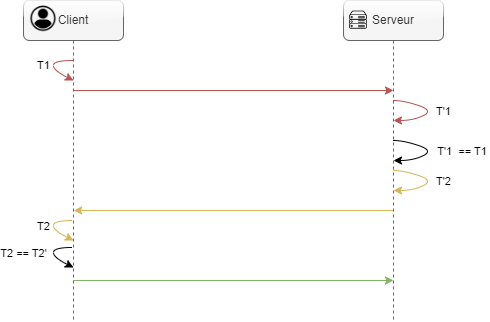

The diagram above was exported from draw.io. Its source (the exported page's mxGraphModel, read from the mxfile embedded in the PNG):
<mxGraphModel dx="1016" dy="1029" grid="1" gridSize="10" guides="1" tooltips="1" connect="1" arrows="1" fold="1" page="1" pageScale="1" pageWidth="827" pageHeight="1169" math="0" shadow="0">
  <root>
    <mxCell id="0" />
    <mxCell id="1" parent="0" />
    <mxCell id="0ijaXhrTV_dfZsW4p1BK-6" value="" style="group" vertex="1" connectable="0" parent="1">
      <mxGeometry x="160" y="160" width="100" height="320" as="geometry" />
    </mxCell>
    <mxCell id="0ijaXhrTV_dfZsW4p1BK-4" value="Client" style="shape=umlLifeline;perimeter=lifelinePerimeter;whiteSpace=wrap;html=1;container=1;dropTarget=0;collapsible=0;recursiveResize=0;outlineConnect=0;portConstraint=eastwest;newEdgeStyle={&quot;curved&quot;:0,&quot;rounded&quot;:0};fillColor=#f5f5f5;fontColor=#333333;strokeColor=#666666;rounded=1;glass=1;" vertex="1" parent="0ijaXhrTV_dfZsW4p1BK-6">
      <mxGeometry width="100" height="320" as="geometry" />
    </mxCell>
    <mxCell id="0ijaXhrTV_dfZsW4p1BK-1" value="" style="shape=image;verticalLabelPosition=bottom;labelBackgroundColor=default;verticalAlign=top;aspect=fixed;imageAspect=0;image=data:image/png,(base64 omitted: 4988 chars);" vertex="1" parent="0ijaXhrTV_dfZsW4p1BK-6">
      <mxGeometry x="6" y="4.266666666666667" width="28" height="28" as="geometry" />
    </mxCell>
    <mxCell id="0ijaXhrTV_dfZsW4p1BK-11" value="" style="curved=1;endArrow=classic;html=1;rounded=0;fillColor=#f8cecc;strokeColor=#b85450;" edge="1" parent="0ijaXhrTV_dfZsW4p1BK-6" source="0ijaXhrTV_dfZsW4p1BK-4">
      <mxGeometry width="50" height="50" relative="1" as="geometry">
        <mxPoint x="56" y="60" as="sourcePoint" />
        <mxPoint x="50" y="80" as="targetPoint" />
        <Array as="points">
          <mxPoint x="30" y="60" />
          <mxPoint x="30" y="70" />
        </Array>
      </mxGeometry>
    </mxCell>
    <mxCell id="0ijaXhrTV_dfZsW4p1BK-16" value="T1" style="edgeLabel;html=1;align=center;verticalAlign=middle;resizable=0;points=[];" vertex="1" connectable="0" parent="0ijaXhrTV_dfZsW4p1BK-11">
      <mxGeometry x="-0.068" y="1" relative="1" as="geometry">
        <mxPoint x="-11" as="offset" />
      </mxGeometry>
    </mxCell>
    <mxCell id="0ijaXhrTV_dfZsW4p1BK-28" value="" style="curved=1;endArrow=classic;html=1;rounded=0;fillColor=#fff2cc;strokeColor=#d6b656;" edge="1" parent="0ijaXhrTV_dfZsW4p1BK-6">
      <mxGeometry width="50" height="50" relative="1" as="geometry">
        <mxPoint x="49" y="220" as="sourcePoint" />
        <mxPoint x="50" y="240" as="targetPoint" />
        <Array as="points">
          <mxPoint x="30" y="220" />
          <mxPoint x="30" y="230" />
        </Array>
      </mxGeometry>
    </mxCell>
    <mxCell id="0ijaXhrTV_dfZsW4p1BK-29" value="T2" style="edgeLabel;html=1;align=center;verticalAlign=middle;resizable=0;points=[];" vertex="1" connectable="0" parent="0ijaXhrTV_dfZsW4p1BK-28">
      <mxGeometry x="-0.068" y="1" relative="1" as="geometry">
        <mxPoint x="-11" as="offset" />
      </mxGeometry>
    </mxCell>
    <mxCell id="0ijaXhrTV_dfZsW4p1BK-30" value="" style="curved=1;endArrow=classic;html=1;rounded=0;fillColor=#f8cecc;strokeColor=#000000;" edge="1" parent="0ijaXhrTV_dfZsW4p1BK-6">
      <mxGeometry width="50" height="50" relative="1" as="geometry">
        <mxPoint x="49" y="247" as="sourcePoint" />
        <mxPoint x="50" y="267" as="targetPoint" />
        <Array as="points">
          <mxPoint x="30" y="247" />
          <mxPoint x="30" y="257" />
        </Array>
      </mxGeometry>
    </mxCell>
    <mxCell id="0ijaXhrTV_dfZsW4p1BK-31" value="T2 == T2'" style="edgeLabel;html=1;align=center;verticalAlign=middle;resizable=0;points=[];" vertex="1" connectable="0" parent="0ijaXhrTV_dfZsW4p1BK-30">
      <mxGeometry x="-0.068" y="1" relative="1" as="geometry">
        <mxPoint x="-31" as="offset" />
      </mxGeometry>
    </mxCell>
    <mxCell id="0ijaXhrTV_dfZsW4p1BK-8" value="" style="group" vertex="1" connectable="0" parent="1">
      <mxGeometry x="480" y="160" width="100" height="320" as="geometry" />
    </mxCell>
    <mxCell id="0ijaXhrTV_dfZsW4p1BK-7" value="Serveur" style="shape=umlLifeline;perimeter=lifelinePerimeter;whiteSpace=wrap;html=1;container=1;dropTarget=0;collapsible=0;recursiveResize=0;outlineConnect=0;portConstraint=eastwest;newEdgeStyle={&quot;curved&quot;:0,&quot;rounded&quot;:0};fillColor=#f5f5f5;fontColor=#333333;strokeColor=#666666;rounded=1;glass=1;" vertex="1" parent="0ijaXhrTV_dfZsW4p1BK-8">
      <mxGeometry width="100" height="320" as="geometry" />
    </mxCell>
    <mxCell id="0ijaXhrTV_dfZsW4p1BK-2" value="" style="shape=image;verticalLabelPosition=bottom;labelBackgroundColor=default;verticalAlign=top;aspect=fixed;imageAspect=0;image=data:image/png,(base64 omitted: 3640 chars);" vertex="1" parent="0ijaXhrTV_dfZsW4p1BK-8">
      <mxGeometry x="6" y="10.666666666666666" width="18" height="18" as="geometry" />
    </mxCell>
    <mxCell id="0ijaXhrTV_dfZsW4p1BK-17" value="" style="curved=1;endArrow=classic;html=1;rounded=0;fillColor=#f8cecc;strokeColor=#b85450;" edge="1" parent="0ijaXhrTV_dfZsW4p1BK-8">
      <mxGeometry width="50" height="50" relative="1" as="geometry">
        <mxPoint x="50" y="100" as="sourcePoint" />
        <mxPoint x="50" y="120" as="targetPoint" />
        <Array as="points">
          <mxPoint x="60" y="100" />
          <mxPoint x="90" y="110" />
          <mxPoint x="70" y="120" />
        </Array>
      </mxGeometry>
    </mxCell>
    <mxCell id="0ijaXhrTV_dfZsW4p1BK-18" value="T'1" style="edgeLabel;html=1;align=center;verticalAlign=middle;resizable=0;points=[];" vertex="1" connectable="0" parent="0ijaXhrTV_dfZsW4p1BK-17">
      <mxGeometry x="-0.068" y="1" relative="1" as="geometry">
        <mxPoint x="12" y="2" as="offset" />
      </mxGeometry>
    </mxCell>
    <mxCell id="0ijaXhrTV_dfZsW4p1BK-21" value="" style="curved=1;endArrow=classic;html=1;rounded=0;strokeColor=#000000;" edge="1" parent="0ijaXhrTV_dfZsW4p1BK-8">
      <mxGeometry width="50" height="50" relative="1" as="geometry">
        <mxPoint x="50" y="140" as="sourcePoint" />
        <mxPoint x="50" y="160" as="targetPoint" />
        <Array as="points">
          <mxPoint x="60" y="140" />
          <mxPoint x="90" y="150" />
          <mxPoint x="70" y="160" />
        </Array>
      </mxGeometry>
    </mxCell>
    <mxCell id="0ijaXhrTV_dfZsW4p1BK-22" value="T'1&amp;nbsp; == T1&amp;nbsp;" style="edgeLabel;html=1;align=center;verticalAlign=middle;resizable=0;points=[];" vertex="1" connectable="0" parent="0ijaXhrTV_dfZsW4p1BK-21">
      <mxGeometry x="-0.068" y="1" relative="1" as="geometry">
        <mxPoint x="32" y="2" as="offset" />
      </mxGeometry>
    </mxCell>
    <mxCell id="0ijaXhrTV_dfZsW4p1BK-24" value="" style="curved=1;endArrow=classic;html=1;rounded=0;fillColor=#fff2cc;strokeColor=#d6b656;" edge="1" parent="0ijaXhrTV_dfZsW4p1BK-8">
      <mxGeometry width="50" height="50" relative="1" as="geometry">
        <mxPoint x="50" y="170" as="sourcePoint" />
        <mxPoint x="50" y="190" as="targetPoint" />
        <Array as="points">
          <mxPoint x="60" y="170" />
          <mxPoint x="90" y="180" />
          <mxPoint x="70" y="190" />
        </Array>
      </mxGeometry>
    </mxCell>
    <mxCell id="0ijaXhrTV_dfZsW4p1BK-25" value="T'2" style="edgeLabel;html=1;align=center;verticalAlign=middle;resizable=0;points=[];" vertex="1" connectable="0" parent="0ijaXhrTV_dfZsW4p1BK-24">
      <mxGeometry x="-0.068" y="1" relative="1" as="geometry">
        <mxPoint x="12" y="2" as="offset" />
      </mxGeometry>
    </mxCell>
    <mxCell id="0ijaXhrTV_dfZsW4p1BK-9" value="" style="endArrow=classic;html=1;rounded=0;fillColor=#f8cecc;strokeColor=#b85450;" edge="1" parent="1" source="0ijaXhrTV_dfZsW4p1BK-4">
      <mxGeometry width="50" height="50" relative="1" as="geometry">
        <mxPoint x="280" y="300" as="sourcePoint" />
        <mxPoint x="530" y="250" as="targetPoint" />
      </mxGeometry>
    </mxCell>
    <mxCell id="0ijaXhrTV_dfZsW4p1BK-27" value="" style="endArrow=classic;html=1;rounded=0;fillColor=#fff2cc;strokeColor=#d6b656;" edge="1" parent="1">
      <mxGeometry width="50" height="50" relative="1" as="geometry">
        <mxPoint x="529.5" y="370" as="sourcePoint" />
        <mxPoint x="210.16666666666663" y="370" as="targetPoint" />
      </mxGeometry>
    </mxCell>
    <mxCell id="0ijaXhrTV_dfZsW4p1BK-34" value="" style="endArrow=classic;html=1;rounded=0;fillColor=#d5e8d4;strokeColor=#82b366;entryX=0.5;entryY=0.875;entryDx=0;entryDy=0;entryPerimeter=0;" edge="1" parent="1" source="0ijaXhrTV_dfZsW4p1BK-4" target="0ijaXhrTV_dfZsW4p1BK-7">
      <mxGeometry width="50" height="50" relative="1" as="geometry">
        <mxPoint x="549.33" y="470" as="sourcePoint" />
        <mxPoint x="229.99666666666664" y="470" as="targetPoint" />
      </mxGeometry>
    </mxCell>
  </root>
</mxGraphModel>